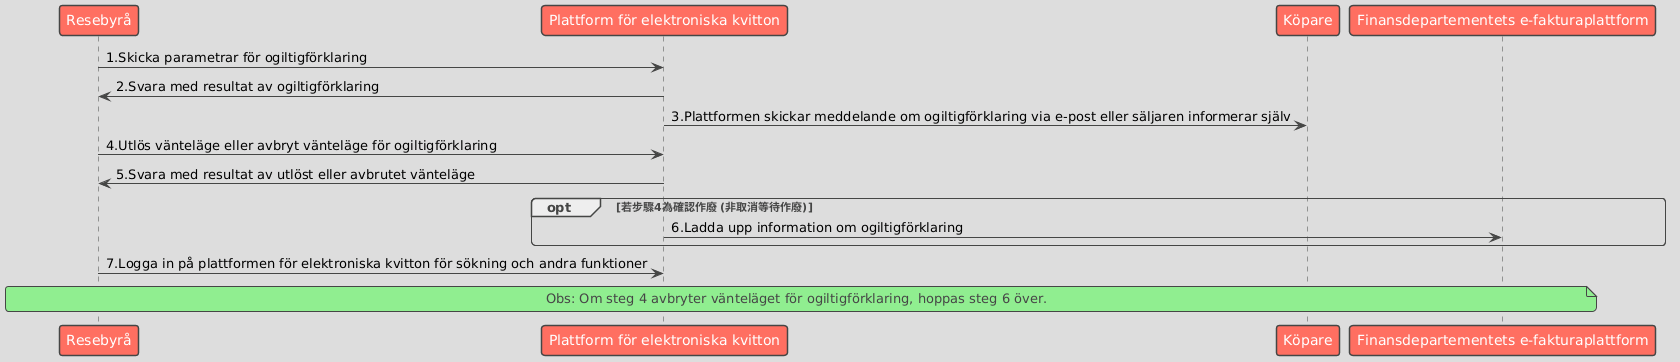

The diagram above was rendered by PlantUML. Its source (embedded in the PNG):
@startuml
!theme toy

participant "Resebyrå" as Seller
participant "Plattform för elektroniska kvitton" as Platform
participant "Köpare" as Buyer
participant "Finansdepartementets e-fakturaplattform" as MOF

' 步驟 1-3：常規作廢程序
Seller -> Platform: 1.Skicka parametrar för ogiltigförklaring
Platform -> Seller: 2.Svara med resultat av ogiltigförklaring
Platform -> Buyer: 3.Plattformen skickar meddelande om ogiltigförklaring via e-post eller säljaren informerar själv

' 步驟 4-6：手動觸發/取消確認程序
Seller -> Platform: 4.Utlös vänteläge eller avbryt vänteläge för ogiltigförklaring
Platform -> Seller: 5.Svara med resultat av utlöst eller avbrutet vänteläge

opt 若步驟4為確認作廢 (非取消等待作廢)
    Platform -> MOF: 6.Ladda upp information om ogiltigförklaring
end

' 步驟 7：後續操作
Seller -> Platform: 7.Logga in på plattformen för elektroniska kvitton för sökning och andra funktioner

' 底部註釋
note across: Obs: Om steg 4 avbryter vänteläget för ogiltigförklaring, hoppas steg 6 över.
@enduml